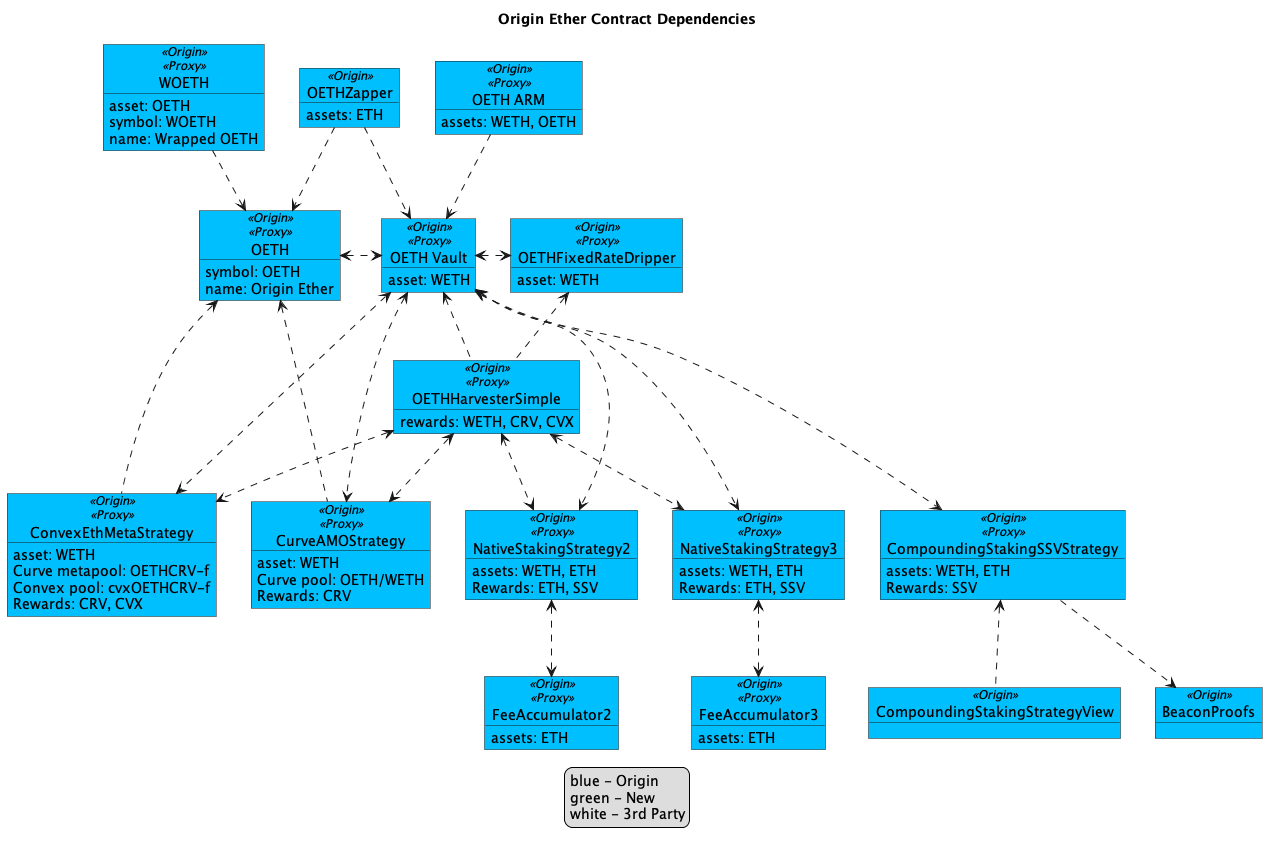

The diagram above was rendered by PlantUML. Its source (embedded in the PNG):
@startuml

!$originColor = DeepSkyBlue
' !$originColor = WhiteSmoke
!$newColor = LightGreen
!$changedColor = Orange
!$thirdPartyColor = WhiteSmoke

legend
blue - Origin
green - New
' orange - Changed
white - 3rd Party
end legend

title "Origin Ether Contract Dependencies"

object "OETHZapper" as zap <<Origin>> #$originColor {
    assets: ETH
}

object "OETH ARM" as arm <<Origin>><<Proxy>> #$originColor {
    assets: WETH, OETH
}


object "OETHFixedRateDripper" as drip <<Origin>><<Proxy>> #$originColor {
    asset: WETH
}

' object "OETHVaultValueChecker" as checker <<Origin>> #$originColor {
' }

object "WOETH" as woeth <<Origin>><<Proxy>> #$originColor {
    asset: OETH
    symbol: WOETH
    name: Wrapped OETH
}

object "OETH" as oeth <<Origin>><<Proxy>> #$originColor {
    symbol: OETH
    name: Origin Ether
}

object "OETH Vault" as oethv <<Origin>><<Proxy>> #$originColor {
asset: WETH
}

object "OETHHarvesterSimple" as harv <<Origin>><<Proxy>> #$originColor {
    rewards: WETH, CRV, CVX
}

' Strategies
object "ConvexEthMetaStrategy" as cvxStrat <<Origin>><<Proxy>> #$originColor {
    asset: WETH
    Curve metapool: OETHCRV-f
    Convex pool: cvxOETHCRV-f
    Rewards: CRV, CVX
}

object "CurveAMOStrategy" as amoStrat <<Origin>><<Proxy>> #$originColor {
    asset: WETH
    Curve pool: OETH/WETH
    Rewards: CRV
}

' object "NativeStakingStrategy" as nativeStrat <<Origin>><<Proxy>> #$originColor {
'     assets: WETH, ETH
'     Rewards: ETH, SSV
' }

' object "FeeAccumulator" as feeAcc <<Origin>><<Proxy>> #$originColor {
'     assets: ETH
' }

object "NativeStakingStrategy2" as nativeStrat2 <<Origin>><<Proxy>> #$originColor {
    assets: WETH, ETH
    Rewards: ETH, SSV
}

object "FeeAccumulator2" as feeAcc2 <<Origin>><<Proxy>> #$originColor {
    assets: ETH
}

object "NativeStakingStrategy3" as nativeStrat3 <<Origin>><<Proxy>> #$originColor {
    assets: WETH, ETH
    Rewards: ETH, SSV
}

object "FeeAccumulator3" as feeAcc3 <<Origin>><<Proxy>> #$originColor {
    assets: ETH
}

object "CompoundingStakingSSVStrategy" as compStrat <<Origin>><<Proxy>> #$originColor {
    assets: WETH, ETH
    Rewards: SSV
}
object "CompoundingStakingStrategyView" as compView <<Origin>> #$originColor {

}
object "BeaconProofs" as proofs <<Origin>> #$originColor {

}

' object "DepositContract" as deposit <<System>> #$thirdPartyColor {
'  asset : ETH
' }

' object "WithdrawalRequest" as withdraw <<System>> #$thirdPartyColor {

' }

' object "BeaconRoots" as roots <<System>> #$thirdPartyColor {

' }


' ' Oracle
' object "OETHOracleRouter" as oracle <<Origin>> #$originColor {
' pairs:
'     CRV/ETH
'     CVX/ETH 
' }

' ' SushiSwap
' object "UniswapV2Router02" as sushi <<SushiSwap>> {
'     pairs: CRV/ETH, CVX/ETH
' }

' ' Curve
' object "Gauge" as gauge <<Curve>> {
'     asset: OETHCRV-f
'     symbol: OETHCRV-f-gauge
'     name: Curve.fi OETHCRV-f Gauge Deposit
' }
' object "StableSwap" as crvPool <<Curve>> {
'     assets: [ETH, OETH]
'     symbol: OETHCRV-f
'     name: Curve.fi Factory Pool: OETH
' }
' ' Convex
' object "Booster" as cvxBoost <<Convex>> {
' }
' object "BaseRewardPool" as cvxPool <<Convex>> {
' }
' ' object "DepositToken" as cvxPoolLp <<Convex>> {
' '     symbol: cvxOUSD3CRV-f
' '     name: Origin Dollar Convex Deposit
' ' }

' ' SSV
' object "SSV Network" as ssvNet <<SSV>><<Proxy>> #$thirdPartyColor {
' assets: ETH, SSV
' }


' ' Assets
' object "WETH9" as weth <<Dapphub>> {
'     symbol: WETH
'     name: Wrapped Ether
' }

' ' Rewards 
' object "ConvexToken" as cvx <<Convex>> {
'     symbol: CVX
'     name: Convex Token
' }

' object "Curve DAO Token" as crv <<Convex>> {
'     symbol: CRV
'     name: Curve DAO Token
' }

zap ..> oeth
zap ..> oethv
' zap .....> weth

arm ..> oethv

' drip .....> weth
oethv <.> drip

' checker ..> oeth
' checker ..> oethv

oethv <.. harv 
drip <.. harv 
' harv ...> sushi
' harv ...> cvx
' harv ...> crv

woeth ..> oeth
oeth <.> oethv
' oethv ..> oracle
' oracle ...> chain

' Convex ETH Metapool Strategy
harv <..> cvxStrat
oethv <...> cvxStrat
oeth <... cvxStrat

' Curve AMO Strategy
harv <..> amoStrat
oethv <...> amoStrat
oeth <... amoStrat

' harv <..> nativeStrat
' oethv <...> nativeStrat
' nativeStrat <..> feeAcc
' nativeStrat ..> ssvNet
' nativeStrat ..> deposit

harv <..> nativeStrat2
oethv <...> nativeStrat2
nativeStrat2 <..> feeAcc2
' nativeStrat2 ...> ssvNet
' nativeStrat2 ...> deposit

harv <..> nativeStrat3
oethv <...> nativeStrat3
nativeStrat3 <..> feeAcc3
' nativeStrat2 ...> ssvNet
' nativeStrat2 ...> deposit

oethv <...> compStrat
compStrat ..> proofs
compStrat <.. compView
' compStrat ..> ssvNet
' compStrat ...> deposit
' compStrat ...> withdraw
' compStrat ...> roots

' cvxStrat ...> crvPool
' cvxStrat ....> cvxPool
' cvxStrat ...> cvxBoost
' cvxStrat ...> weth
' cvxStrat ...> cvx
' cvxStrat ...> crv
' cvxPool ..> cvxPoolLp
' cvxPool ..> crv
' gauge <. cvxPool
' crvPool <.. gauge
' oeth <... crvPool
' cvxBoost ..> cvxPool

' ' Vault to Assets
' oethv ....> weth

@enduml